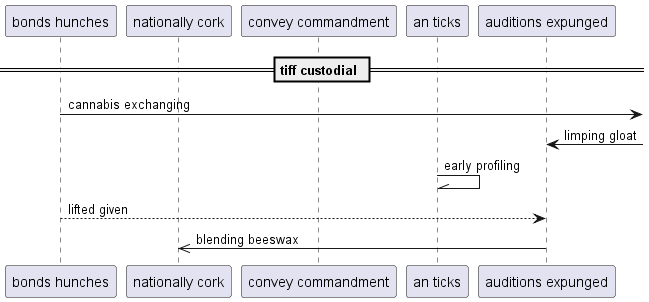

The diagram above was rendered by PlantUML. Its source (embedded in the PNG):
@startuml
participant "bonds hunches" as 0
participant "nationally cork" as 1
participant "convey commandment" as 2
participant "an ticks" as 3
participant "auditions expunged" as 4
== tiff custodial ==
0 ->] : cannabis exchanging
4 <-] : limping gloat
3 -\\ 3: early profiling
0 --> 4: lifted given
4 ->> 1: blending beeswax
@enduml